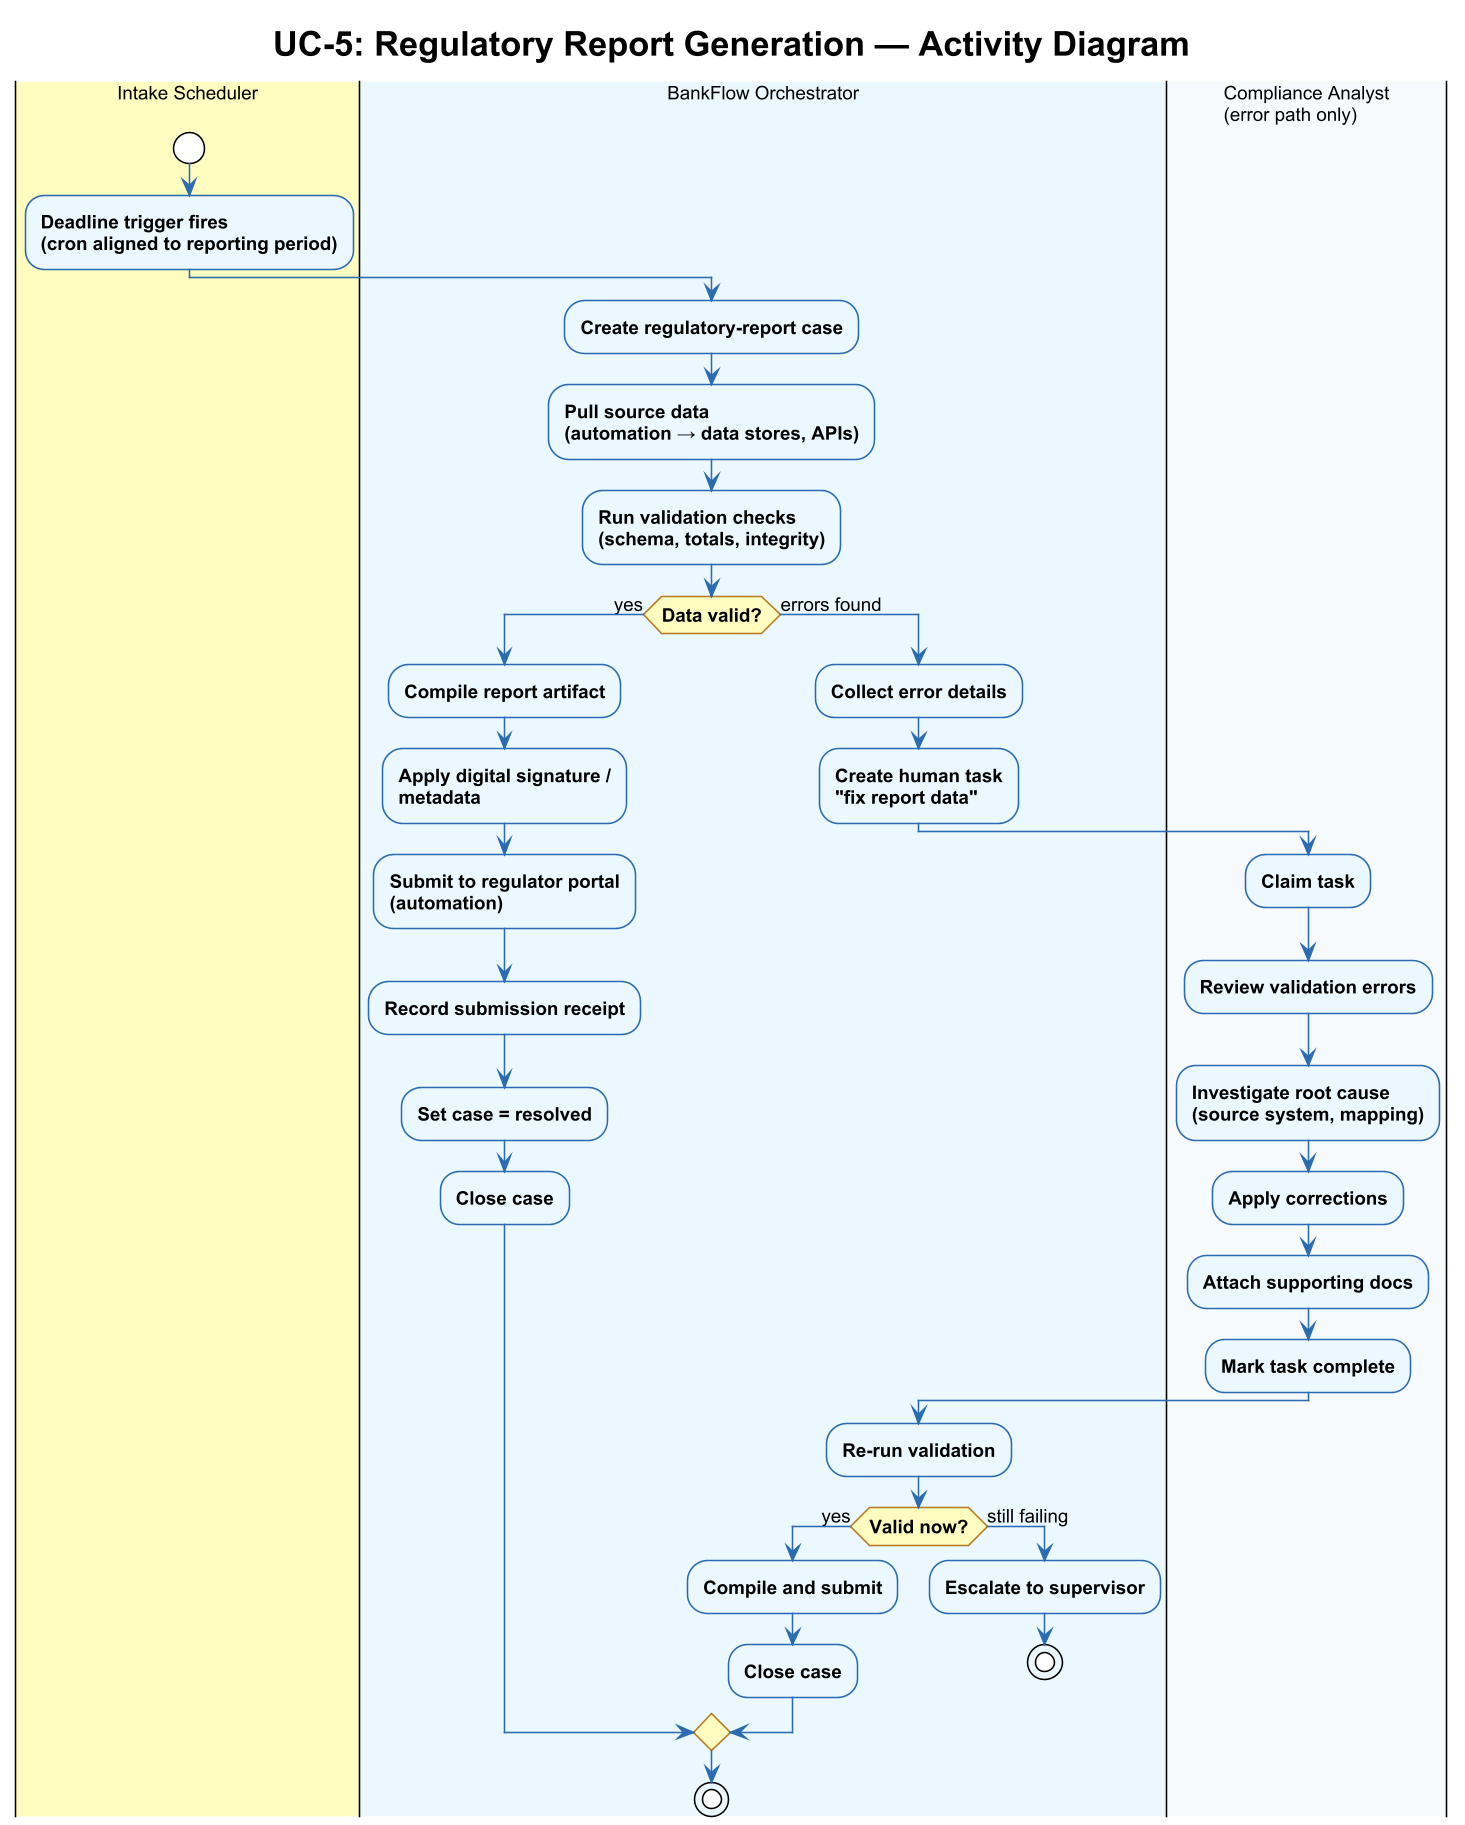

The diagram above was rendered by PlantUML. Its source (embedded in the PNG):
@startuml
!theme plain
skinparam dpi 150
skinparam backgroundColor #FFFFFF
skinparam shadowing false
skinparam defaultFontName Arial
skinparam defaultFontSize 12
skinparam activity {
  BackgroundColor #EBF8FF
  BorderColor #2B6CB0
  DiamondBackgroundColor #FEFCBF
  DiamondBorderColor #B7791F
  ArrowColor #2B6CB0
  FontStyle bold
}

title UC-5: Regulatory Report Generation — Activity Diagram

|#FEFCBF|Intake Scheduler|
|#EBF8FF|BankFlow Orchestrator|
|#F7FAFC|Compliance Analyst\n(error path only)|

|Intake Scheduler|
start
:Deadline trigger fires\n(cron aligned to reporting period);
|BankFlow Orchestrator|
:Create regulatory-report case;
:Pull source data\n(automation → data stores, APIs);
:Run validation checks\n(schema, totals, integrity);
if (Data valid?) then (yes)
  :Compile report artifact;
  :Apply digital signature /\nmetadata;
  :Submit to regulator portal\n(automation);
  :Record submission receipt;
  :Set case = resolved;
  :Close case;
else (errors found)
  :Collect error details;
  :Create human task\n"fix report data";
  |Compliance Analyst\n(error path only)|
  :Claim task;
  :Review validation errors;
  :Investigate root cause\n(source system, mapping);
  :Apply corrections;
  :Attach supporting docs;
  :Mark task complete;
  |BankFlow Orchestrator|
  :Re-run validation;
  if (Valid now?) then (yes)
    :Compile and submit;
    :Close case;
  else (still failing)
    :Escalate to supervisor;
    stop
  endif
endif
stop
@enduml